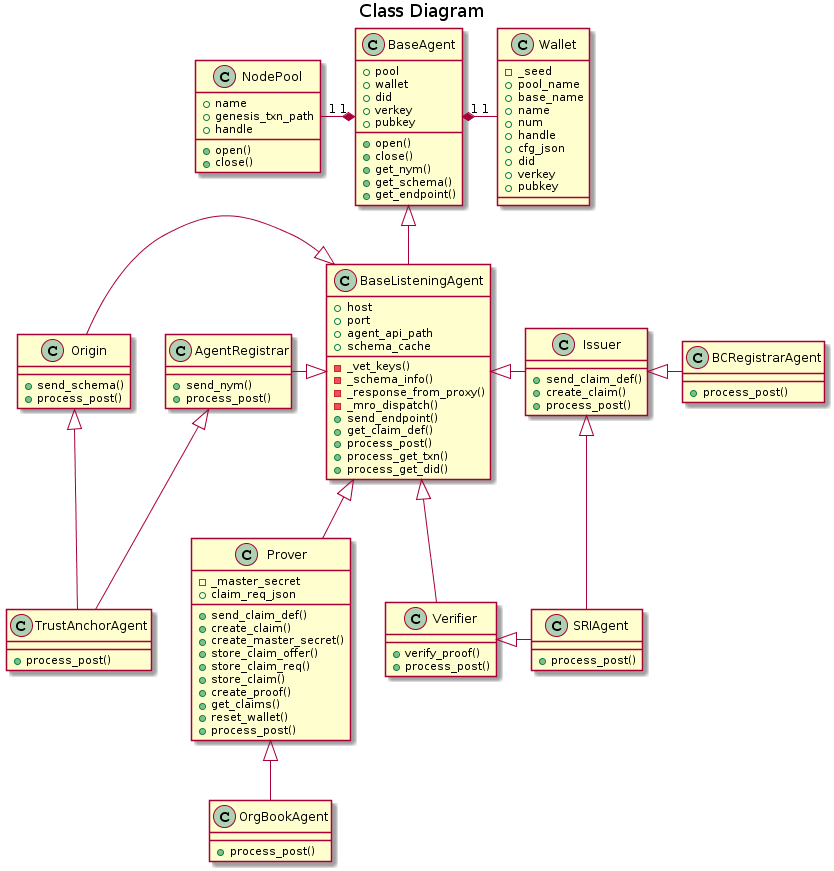

The diagram above was rendered by PlantUML. Its source (embedded in the PNG):
@startuml
title Class Diagram

class Wallet {
    -_seed
    +pool_name
    +base_name
    +name
    +num
    +handle
    +cfg_json
    +did
    +verkey
    +pubkey
}

class NodePool {
    +name
    +genesis_txn_path
    +handle
    +open()
    +close()
}

class BaseAgent {
    +pool
    +wallet
    +did
    +verkey
    +pubkey
    +open()
    +close()
    +get_nym()
    +get_schema()
    +get_endpoint()
}

class BaseListeningAgent {
    +host
    +port
    +agent_api_path
    +schema_cache
    -_vet_keys()
    -_schema_info()
    -_response_from_proxy()
    -_mro_dispatch()
    +send_endpoint()
    +get_claim_def()
    +process_post()
    +process_get_txn()
    +process_get_did()
}

class AgentRegistrar {
    +send_nym()
    +process_post()
}

class Origin {
    +send_schema()
    +process_post()
}

class Issuer {
    +send_claim_def()
    +create_claim()
    +process_post()
}

class Prover {
    -_master_secret
    +claim_req_json
    +send_claim_def()
    +create_claim()
    +create_master_secret()
    +store_claim_offer()
    +store_claim_req()
    +store_claim()
    +create_proof()
    +get_claims()
    +reset_wallet()
    +process_post()
}

class Verifier {
    +verify_proof()
    +process_post()
}

class TrustAnchorAgent {
    +process_post()
}

class SRIAgent {
    +process_post()
}

class BCRegistrarAgent {
    +process_post()
}

class OrgBookAgent {
    +process_post()
}

BaseAgent "1" *-left- "1" NodePool
BaseAgent "1" *-right- "1" Wallet

BaseAgent <|-down- BaseListeningAgent
BaseListeningAgent <|-left- AgentRegistrar
BaseListeningAgent <|-left- Origin
BaseListeningAgent <|-right- Issuer
BaseListeningAgent <|-down- Prover
BaseListeningAgent <|-down- Verifier

AgentRegistrar <|-down- TrustAnchorAgent
Origin <|-down- TrustAnchorAgent

Issuer <|-right- SRIAgent
Verifier <|-right- SRIAgent

Issuer <|- BCRegistrarAgent

Prover <|-down- OrgBookAgent
@enduml